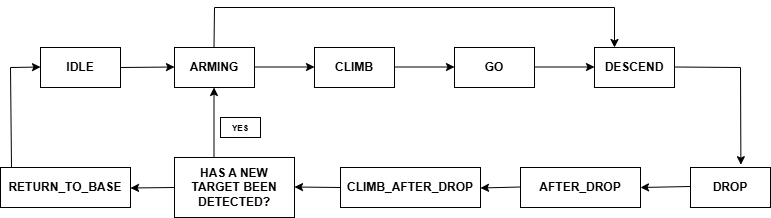

The diagram above was exported from draw.io. Its source (the exported page's mxGraphModel, read from the mxfile embedded in the PNG):
<mxGraphModel dx="1042" dy="527" grid="1" gridSize="10" guides="1" tooltips="1" connect="1" arrows="1" fold="1" page="1" pageScale="1" pageWidth="827" pageHeight="1169" math="0" shadow="0">
  <root>
    <mxCell id="0" />
    <mxCell id="1" parent="0" />
    <mxCell id="z-ht1LorafCk2igo-xAg-1" parent="1" style="rounded=0;whiteSpace=wrap;html=1;" value="&lt;b&gt;IDLE&lt;/b&gt;" vertex="1">
      <mxGeometry height="40" width="80" x="70" y="80" as="geometry" />
    </mxCell>
    <mxCell id="z-ht1LorafCk2igo-xAg-2" parent="1" style="rounded=0;whiteSpace=wrap;html=1;" value="&lt;b&gt;ARMING&lt;/b&gt;" vertex="1">
      <mxGeometry height="40" width="80" x="204" y="80" as="geometry" />
    </mxCell>
    <mxCell id="z-ht1LorafCk2igo-xAg-3" edge="1" parent="1" style="endArrow=classic;html=1;rounded=0;" value="">
      <mxGeometry height="50" relative="1" width="50" as="geometry">
        <mxPoint x="150" y="100" as="sourcePoint" />
        <mxPoint x="204" y="99.5" as="targetPoint" />
      </mxGeometry>
    </mxCell>
    <mxCell id="z-ht1LorafCk2igo-xAg-4" parent="1" style="rounded=0;whiteSpace=wrap;html=1;" value="&lt;b&gt;CLIMB&lt;/b&gt;" vertex="1">
      <mxGeometry height="40" width="80" x="344" y="80" as="geometry" />
    </mxCell>
    <mxCell id="z-ht1LorafCk2igo-xAg-5" parent="1" style="whiteSpace=wrap;html=1;" value="&lt;b&gt;GO&lt;/b&gt;" vertex="1">
      <mxGeometry height="40" width="80" x="484" y="80" as="geometry" />
    </mxCell>
    <mxCell id="z-ht1LorafCk2igo-xAg-7" edge="1" parent="1" style="endArrow=classic;html=1;rounded=0;" value="">
      <mxGeometry height="50" relative="1" width="50" as="geometry">
        <mxPoint x="284" y="99.5" as="sourcePoint" />
        <mxPoint x="344" y="99.5" as="targetPoint" />
      </mxGeometry>
    </mxCell>
    <mxCell id="z-ht1LorafCk2igo-xAg-8" edge="1" parent="1" style="endArrow=classic;html=1;rounded=0;" value="">
      <mxGeometry height="50" relative="1" width="50" as="geometry">
        <mxPoint x="424" y="99.5" as="sourcePoint" />
        <mxPoint x="484" y="99.5" as="targetPoint" />
      </mxGeometry>
    </mxCell>
    <mxCell id="z-ht1LorafCk2igo-xAg-9" edge="1" parent="1" style="endArrow=none;html=1;rounded=0;" value="">
      <mxGeometry height="50" relative="1" width="50" as="geometry">
        <mxPoint x="243.5" y="80" as="sourcePoint" />
        <mxPoint x="244" y="40" as="targetPoint" />
      </mxGeometry>
    </mxCell>
    <mxCell id="z-ht1LorafCk2igo-xAg-11" edge="1" parent="1" style="endArrow=none;html=1;rounded=0;" value="">
      <mxGeometry height="50" relative="1" width="50" as="geometry">
        <mxPoint x="244" y="40" as="sourcePoint" />
        <mxPoint x="644" y="40" as="targetPoint" />
      </mxGeometry>
    </mxCell>
    <mxCell id="z-ht1LorafCk2igo-xAg-12" edge="1" parent="1" style="endArrow=classic;html=1;rounded=0;" value="">
      <mxGeometry height="50" relative="1" width="50" as="geometry">
        <mxPoint x="644" y="40" as="sourcePoint" />
        <mxPoint x="644" y="80" as="targetPoint" />
      </mxGeometry>
    </mxCell>
    <mxCell id="z-ht1LorafCk2igo-xAg-13" parent="1" style="whiteSpace=wrap;html=1;" value="&lt;b&gt;DROP&lt;/b&gt;" vertex="1">
      <mxGeometry height="40" width="80" x="720" y="200" as="geometry" />
    </mxCell>
    <mxCell id="z-ht1LorafCk2igo-xAg-14" parent="1" style="whiteSpace=wrap;html=1;" value="&lt;b&gt;AFTER_DROP&lt;/b&gt;" vertex="1">
      <mxGeometry height="40" width="120" x="550" y="200" as="geometry" />
    </mxCell>
    <mxCell id="z-ht1LorafCk2igo-xAg-15" parent="1" style="whiteSpace=wrap;html=1;" value="&lt;b&gt;DESCEND&lt;/b&gt;" vertex="1">
      <mxGeometry height="40" width="80" x="624" y="80" as="geometry" />
    </mxCell>
    <mxCell id="z-ht1LorafCk2igo-xAg-16" edge="1" parent="1" style="endArrow=classic;html=1;rounded=0;" value="">
      <mxGeometry height="50" relative="1" width="50" as="geometry">
        <mxPoint x="564" y="99.5" as="sourcePoint" />
        <mxPoint x="624" y="99.5" as="targetPoint" />
      </mxGeometry>
    </mxCell>
    <mxCell id="z-ht1LorafCk2igo-xAg-17" edge="1" parent="1" style="endArrow=classic;html=1;rounded=0;" value="">
      <mxGeometry height="50" relative="1" width="50" as="geometry">
        <mxPoint x="720" y="219" as="sourcePoint" />
        <mxPoint x="670" y="220" as="targetPoint" />
      </mxGeometry>
    </mxCell>
    <mxCell id="z-ht1LorafCk2igo-xAg-19" edge="1" parent="1" style="endArrow=none;html=1;rounded=0;" value="">
      <mxGeometry height="50" relative="1" width="50" as="geometry">
        <mxPoint x="704" y="99.5" as="sourcePoint" />
        <mxPoint x="770" y="100" as="targetPoint" />
      </mxGeometry>
    </mxCell>
    <mxCell id="z-ht1LorafCk2igo-xAg-20" edge="1" parent="1" style="endArrow=classic;html=1;rounded=0;entryX=0.63;entryY=-0.07;entryDx=0;entryDy=0;entryPerimeter=0;" target="z-ht1LorafCk2igo-xAg-13" value="">
      <mxGeometry height="50" relative="1" width="50" as="geometry">
        <mxPoint x="770" y="100" as="sourcePoint" />
        <mxPoint x="734" y="150" as="targetPoint" />
      </mxGeometry>
    </mxCell>
    <mxCell id="z-ht1LorafCk2igo-xAg-21" parent="1" style="whiteSpace=wrap;html=1;" value="&lt;b&gt;CLIMB_AFTER_DROP&lt;/b&gt;" vertex="1">
      <mxGeometry height="40" width="140" x="370" y="200" as="geometry" />
    </mxCell>
    <mxCell id="z-ht1LorafCk2igo-xAg-23" parent="1" style="whiteSpace=wrap;html=1;" value="&lt;b&gt;RETURN_TO_BASE&lt;/b&gt;" vertex="1">
      <mxGeometry height="40" width="130" x="30" y="200" as="geometry" />
    </mxCell>
    <mxCell id="z-ht1LorafCk2igo-xAg-25" parent="1" style="rounded=0;whiteSpace=wrap;html=1;" value="&lt;b&gt;HAS A NEW TARGET BEEN DETECTED?&lt;/b&gt;" vertex="1">
      <mxGeometry height="60" width="120" x="204" y="190" as="geometry" />
    </mxCell>
    <mxCell id="z-ht1LorafCk2igo-xAg-26" edge="1" parent="1" style="endArrow=classic;html=1;rounded=0;" value="">
      <mxGeometry height="50" relative="1" width="50" as="geometry">
        <mxPoint x="370" y="220" as="sourcePoint" />
        <mxPoint x="324" y="219.5" as="targetPoint" />
      </mxGeometry>
    </mxCell>
    <mxCell id="z-ht1LorafCk2igo-xAg-27" edge="1" parent="1" style="endArrow=classic;html=1;rounded=0;entryX=0.5;entryY=1;entryDx=0;entryDy=0;" value="">
      <mxGeometry height="50" relative="1" width="50" as="geometry">
        <mxPoint x="243.5" y="190" as="sourcePoint" />
        <mxPoint x="243.5" y="120" as="targetPoint" />
      </mxGeometry>
    </mxCell>
    <mxCell id="z-ht1LorafCk2igo-xAg-29" edge="1" parent="1" style="endArrow=classic;html=1;rounded=0;" value="">
      <mxGeometry height="50" relative="1" width="50" as="geometry">
        <mxPoint x="550" y="219.5" as="sourcePoint" />
        <mxPoint x="510" y="220.5" as="targetPoint" />
      </mxGeometry>
    </mxCell>
    <mxCell id="z-ht1LorafCk2igo-xAg-30" edge="1" parent="1" source="z-ht1LorafCk2igo-xAg-25" style="endArrow=classic;html=1;rounded=0;exitX=0;exitY=0.5;exitDx=0;exitDy=0;" value="">
      <mxGeometry height="50" relative="1" width="50" as="geometry">
        <mxPoint x="200" y="220" as="sourcePoint" />
        <mxPoint x="160" y="220.5" as="targetPoint" />
      </mxGeometry>
    </mxCell>
    <mxCell id="z-ht1LorafCk2igo-xAg-31" edge="1" parent="1" style="endArrow=none;html=1;rounded=0;" value="">
      <mxGeometry height="50" relative="1" width="50" as="geometry">
        <mxPoint x="41" y="200" as="sourcePoint" />
        <mxPoint x="40" y="100" as="targetPoint" />
      </mxGeometry>
    </mxCell>
    <mxCell id="z-ht1LorafCk2igo-xAg-32" edge="1" parent="1" style="endArrow=classic;html=1;rounded=0;" value="">
      <mxGeometry height="50" relative="1" width="50" as="geometry">
        <mxPoint x="40" y="100" as="sourcePoint" />
        <mxPoint x="70" y="99.5" as="targetPoint" />
      </mxGeometry>
    </mxCell>
    <mxCell id="z-ht1LorafCk2igo-xAg-33" parent="1" style="whiteSpace=wrap;html=1;" value="&lt;font style=&quot;font-size: 8px;&quot;&gt;&lt;b&gt;YES&lt;/b&gt;&lt;/font&gt;" vertex="1">
      <mxGeometry height="20" width="40" x="250" y="150" as="geometry" />
    </mxCell>
  </root>
</mxGraphModel>